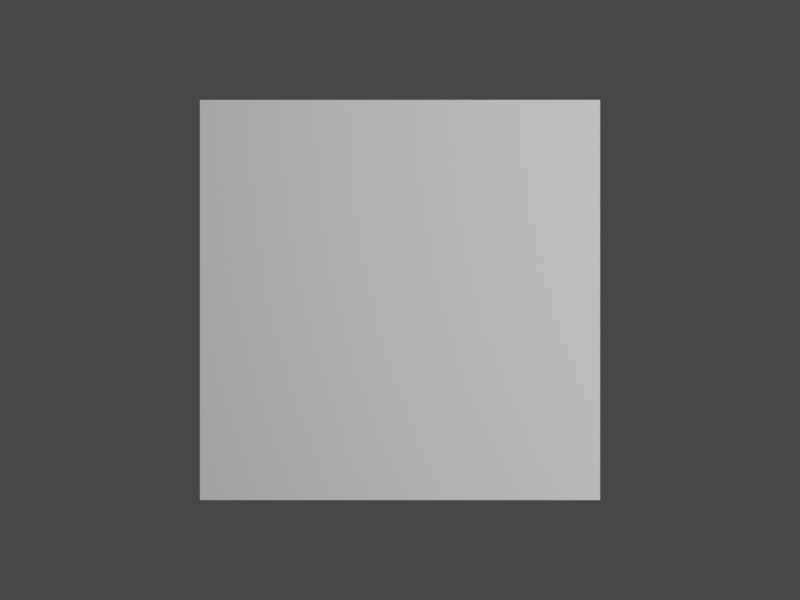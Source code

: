 # Source: cam.blend  (saved by Blender 2.83.19; exported with 4.5.12 LTS)
import bpy
from mathutils import Matrix  # noqa: F401  (used for matrix-valued properties, if any)

bpy.ops.wm.read_factory_settings(use_empty=True)
scene = bpy.context.scene
scene.name = 'Scene'

# ---- collections
col_collection = bpy.data.collections.new('Collection'); scene.collection.children.link(col_collection)

# ---- materials (node trees are filled in below, after node groups)
mat_material = bpy.data.materials.new('Material')
mat_material.alpha_threshold = 0.0
mat_material.use_transparent_shadow = False
mat_material.line_color = (0.0, 0.0, 0.0, 1.0)

# ---- material node trees
mat_material.use_nodes = True; mat_material.node_tree.nodes.clear()
_N = mat_material.node_tree.nodes; _L = mat_material.node_tree.links
n0 = _N.new('ShaderNodeOutputMaterial'); n0.name = 'Material Output'; n0.location = (300, 300)
n1 = _N.new('ShaderNodeBsdfPrincipled'); n1.name = 'Principled BSDF'; n1.location = (10, 300)
n1.distribution = 'GGX'
n1.subsurface_method = 'BURLEY'
n1.inputs[0].default_value = (1.0, 1.0, 1.0, 1.0)
n1.inputs[2].default_value = 0.4
n1.inputs[3].default_value = 1.45
n1.inputs[27].default_value = (0.0, 0.0, 0.0, 1.0)
n1.inputs[28].default_value = 1.0
_L.new(n1.outputs[0], n0.inputs[0])
n0.is_active_output = True

# ---- world
world_world = bpy.data.worlds.new('World'); scene.world = world_world
world_world.use_nodes = True; world_world.node_tree.nodes.clear()
_N = world_world.node_tree.nodes; _L = world_world.node_tree.links
n0 = _N.new('ShaderNodeOutputWorld'); n0.name = 'World Output'; n0.location = (300, 300)
n1 = _N.new('ShaderNodeBackground'); n1.name = 'Background'; n1.location = (10, 300)
n1.inputs[0].default_value = (0.05088, 0.05088, 0.05088, 1.0)
_L.new(n1.outputs[0], n0.inputs[0])
n0.is_active_output = True
world_world.color = (0.05088, 0.05088, 0.05088)
world_world.use_sun_shadow = False
world_world.sun_shadow_jitter_overblur = 0.0

# ---- cameras
cam_camera = bpy.data.cameras.new('Camera')
cam_camera.type = 'ORTHO'
cam_camera.clip_start = 1.0
cam_camera.clip_end = 10.0
cam_camera.ortho_scale = 4.0

# ---- lights
light_light = bpy.data.lights.new('Light', 'POINT')
light_light.transmission_factor = 0.0
light_light.energy = 1000.0
light_light.shadow_soft_size = 0.1
light_light.shadow_maximum_resolution = 0.006
light_light.use_absolute_resolution = True

# ---- meshes
me_cube = bpy.data.meshes.new('Cube')
me_cube.from_pydata([(1.0, 1.0, 1.0), (1.0, 1.0, -1.0), (1.0, -1.0, 1.0), (1.0, -1.0, -1.0), (-1.0, 1.0, 1.0), (-1.0, 1.0, -1.0), (-1.0, -1.0, 1.0), (-1.0, -1.0, -1.0)], [], [(0, 4, 6, 2), (3, 2, 6, 7), (7, 6, 4, 5), (5, 1, 3, 7), (1, 0, 2, 3), (5, 4, 0, 1)])
_uv = me_cube.uv_layers.new(name='UVMap')
_uv.uv.foreach_set('vector', [0.625, 0.5, 0.875, 0.5, 0.875, 0.75, 0.625, 0.75, 0.375, 0.75, 0.625, 0.75, 0.625, 1.0, 0.375, 1.0, 0.375, 0.0, 0.625, 0.0, 0.625, 0.25, 0.375, 0.25, 0.125, 0.5, 0.375, 0.5, 0.375, 0.75, 0.125, 0.75, 0.375, 0.5, 0.625, 0.5, 0.625, 0.75, 0.375, 0.75, 0.375, 0.25, 0.625, 0.25, 0.625, 0.5, 0.375, 0.5])
me_cube.materials.append(mat_material)
me_cube.use_remesh_preserve_volume = False
me_cube.use_remesh_preserve_attributes = False
me_cube.use_mirror_vertex_groups = False
me_cube.update()

# ---- objects
ob_cube = bpy.data.objects.new('Cube', me_cube)
ob_light = bpy.data.objects.new('Light', light_light)
ob_camortho = bpy.data.objects.new('CamOrtho', cam_camera)

# ---- transforms, parenting, visibility, modifiers, constraints
ob_cube.location = (0.0, 0.0, 0.0)
ob_cube.lock_rotations_4d = False
ob_cube.empty_display_type = 'ARROWS'
ob_cube.lineart.crease_threshold = 0.0
ob_light.location = (4.076, 1.005, 5.904)
ob_light.rotation_euler = (0.6503, 0.05522, 1.866)
ob_light.lock_rotations_4d = False
ob_light.empty_display_type = 'ARROWS'
ob_light.color = (0.0, 0.0, 0.0, 0.0)
ob_light.lineart.crease_threshold = 0.0
ob_camortho.location = (0.0, 0.0, 5.0)
ob_camortho.lock_rotations_4d = False
ob_camortho.empty_display_type = 'ARROWS'
ob_camortho.color = (0.0, 0.0, 0.0, 0.0)
ob_camortho.display_type = 'WIRE'
ob_camortho.lineart.crease_threshold = 0.0

# ---- collection membership
col_collection.objects.link(ob_cube)
col_collection.objects.link(ob_light)
col_collection.objects.link(ob_camortho)

# ---- scene / render settings (as saved in the file)
scene.camera = ob_camortho
scene.frame_start = 1; scene.frame_end = 250; scene.frame_set(1)
scene.render.engine = 'BLENDER_EEVEE_NEXT'
scene.render.resolution_x = 640
scene.render.resolution_y = 480
scene.cycles.use_denoising = False
scene.cycles.samples = 128
scene.cycles.sampling_pattern = 'TABULATED_SOBOL'
scene.cycles.use_adaptive_sampling = False
scene.cycles.use_light_tree = False
scene.view_settings.view_transform = 'Filmic'
bpy.context.view_layer.update()
